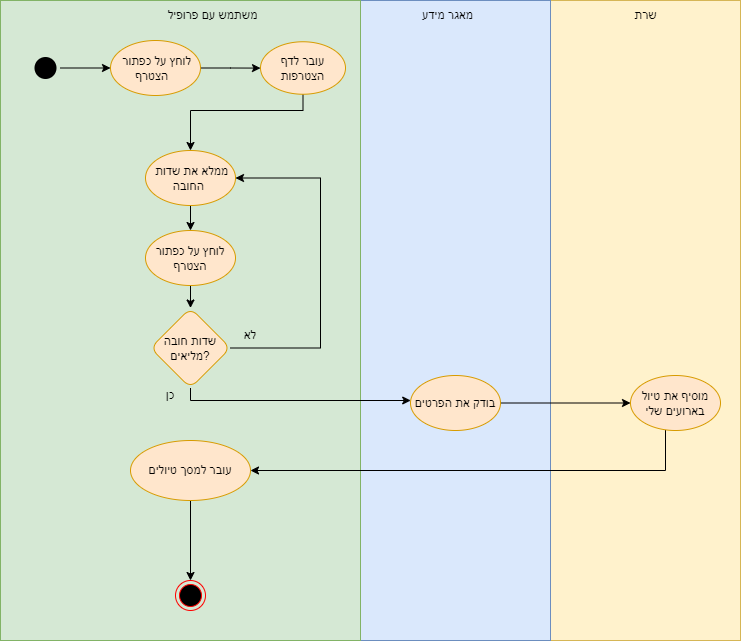

The diagram above was exported from draw.io. Its source (the exported page's mxGraphModel, read from the mxfile embedded in the PNG):
<mxGraphModel dx="1102" dy="677" grid="1" gridSize="10" guides="1" tooltips="1" connect="1" arrows="1" fold="1" page="1" pageScale="1" pageWidth="827" pageHeight="1169" math="0" shadow="0">
  <root>
    <mxCell id="0" />
    <mxCell id="1" parent="0" />
    <mxCell id="YkfuWCaH0nY4jmqNUgRI-1" value="" style="whiteSpace=wrap;html=1;fillColor=#fff2cc;strokeColor=#d6b656;" parent="1" vertex="1">
      <mxGeometry x="560" y="130" width="190" height="640" as="geometry" />
    </mxCell>
    <mxCell id="YkfuWCaH0nY4jmqNUgRI-2" value="" style="whiteSpace=wrap;html=1;fillColor=#dae8fc;strokeColor=#6c8ebf;" parent="1" vertex="1">
      <mxGeometry x="370" y="130" width="190" height="640" as="geometry" />
    </mxCell>
    <mxCell id="YkfuWCaH0nY4jmqNUgRI-3" value="" style="whiteSpace=wrap;html=1;fillColor=#d5e8d4;strokeColor=#82b366;" parent="1" vertex="1">
      <mxGeometry x="10" y="130" width="360" height="640" as="geometry" />
    </mxCell>
    <mxCell id="YkfuWCaH0nY4jmqNUgRI-4" style="edgeStyle=orthogonalEdgeStyle;rounded=0;orthogonalLoop=1;jettySize=auto;html=1;" parent="1" source="YkfuWCaH0nY4jmqNUgRI-5" target="YkfuWCaH0nY4jmqNUgRI-26" edge="1">
      <mxGeometry relative="1" as="geometry">
        <Array as="points">
          <mxPoint x="120" y="198" />
          <mxPoint x="120" y="198" />
        </Array>
      </mxGeometry>
    </mxCell>
    <mxCell id="YkfuWCaH0nY4jmqNUgRI-5" value="" style="ellipse;html=1;shape=endState;fillColor=#000000;strokeColor=none;" parent="1" vertex="1">
      <mxGeometry x="40" y="182.5" width="30" height="30" as="geometry" />
    </mxCell>
    <mxCell id="YkfuWCaH0nY4jmqNUgRI-6" value="" style="edgeStyle=orthogonalEdgeStyle;rounded=0;orthogonalLoop=1;jettySize=auto;html=1;" parent="1" source="YkfuWCaH0nY4jmqNUgRI-7" target="YkfuWCaH0nY4jmqNUgRI-9" edge="1">
      <mxGeometry relative="1" as="geometry">
        <mxPoint x="205" y="225" as="sourcePoint" />
        <mxPoint x="205" y="305" as="targetPoint" />
        <Array as="points">
          <mxPoint x="185" y="305" />
          <mxPoint x="175" y="305" />
        </Array>
      </mxGeometry>
    </mxCell>
    <mxCell id="YkfuWCaH0nY4jmqNUgRI-7" value="ממלא את שדות&amp;nbsp; החובה&amp;nbsp;" style="ellipse;whiteSpace=wrap;html=1;rounded=1;fillColor=#ffe6cc;strokeColor=#d79b00;" parent="1" vertex="1">
      <mxGeometry x="155" y="280" width="90" height="55" as="geometry" />
    </mxCell>
    <mxCell id="YkfuWCaH0nY4jmqNUgRI-8" value="" style="edgeStyle=orthogonalEdgeStyle;rounded=0;orthogonalLoop=1;jettySize=auto;html=1;" parent="1" source="YkfuWCaH0nY4jmqNUgRI-9" target="YkfuWCaH0nY4jmqNUgRI-12" edge="1">
      <mxGeometry relative="1" as="geometry" />
    </mxCell>
    <mxCell id="YkfuWCaH0nY4jmqNUgRI-9" value="לוחץ על כפתור הצטרף" style="ellipse;whiteSpace=wrap;html=1;rounded=1;fillColor=#ffe6cc;strokeColor=#d79b00;" parent="1" vertex="1">
      <mxGeometry x="155" y="360" width="90" height="55" as="geometry" />
    </mxCell>
    <mxCell id="YkfuWCaH0nY4jmqNUgRI-10" style="edgeStyle=orthogonalEdgeStyle;rounded=0;orthogonalLoop=1;jettySize=auto;html=1;" parent="1" source="YkfuWCaH0nY4jmqNUgRI-12" target="YkfuWCaH0nY4jmqNUgRI-7" edge="1">
      <mxGeometry relative="1" as="geometry">
        <mxPoint x="315" y="335" as="targetPoint" />
        <Array as="points">
          <mxPoint x="330" y="477.5" />
          <mxPoint x="330" y="307.5" />
        </Array>
      </mxGeometry>
    </mxCell>
    <mxCell id="YkfuWCaH0nY4jmqNUgRI-11" style="edgeStyle=orthogonalEdgeStyle;rounded=0;orthogonalLoop=1;jettySize=auto;html=1;" parent="1" source="YkfuWCaH0nY4jmqNUgRI-12" target="YkfuWCaH0nY4jmqNUgRI-14" edge="1">
      <mxGeometry relative="1" as="geometry">
        <Array as="points">
          <mxPoint x="200" y="530" />
          <mxPoint x="485" y="530" />
        </Array>
      </mxGeometry>
    </mxCell>
    <mxCell id="YkfuWCaH0nY4jmqNUgRI-12" value="שדות חובה מליאים?" style="rhombus;whiteSpace=wrap;html=1;rounded=1;fillColor=#ffe6cc;strokeColor=#d79b00;" parent="1" vertex="1">
      <mxGeometry x="160" y="437.5" width="80" height="80" as="geometry" />
    </mxCell>
    <mxCell id="YkfuWCaH0nY4jmqNUgRI-13" style="edgeStyle=orthogonalEdgeStyle;rounded=0;orthogonalLoop=1;jettySize=auto;html=1;" parent="1" source="YkfuWCaH0nY4jmqNUgRI-14" target="YkfuWCaH0nY4jmqNUgRI-16" edge="1">
      <mxGeometry relative="1" as="geometry" />
    </mxCell>
    <mxCell id="YkfuWCaH0nY4jmqNUgRI-14" value="בודק את הפרטים" style="ellipse;whiteSpace=wrap;html=1;rounded=1;fillColor=#ffe6cc;strokeColor=#d79b00;" parent="1" vertex="1">
      <mxGeometry x="420" y="505" width="90" height="55" as="geometry" />
    </mxCell>
    <mxCell id="YkfuWCaH0nY4jmqNUgRI-15" style="edgeStyle=orthogonalEdgeStyle;rounded=0;orthogonalLoop=1;jettySize=auto;html=1;entryX=1;entryY=0.5;entryDx=0;entryDy=0;" parent="1" source="YkfuWCaH0nY4jmqNUgRI-16" target="YkfuWCaH0nY4jmqNUgRI-18" edge="1">
      <mxGeometry relative="1" as="geometry">
        <Array as="points">
          <mxPoint x="675" y="600" />
        </Array>
      </mxGeometry>
    </mxCell>
    <mxCell id="YkfuWCaH0nY4jmqNUgRI-16" value="מוסיף את טיול בארועים שלי" style="ellipse;whiteSpace=wrap;html=1;rounded=1;fillColor=#ffe6cc;strokeColor=#d79b00;" parent="1" vertex="1">
      <mxGeometry x="640" y="505" width="90" height="55" as="geometry" />
    </mxCell>
    <mxCell id="YkfuWCaH0nY4jmqNUgRI-17" style="edgeStyle=orthogonalEdgeStyle;rounded=0;orthogonalLoop=1;jettySize=auto;html=1;" parent="1" source="YkfuWCaH0nY4jmqNUgRI-18" target="YkfuWCaH0nY4jmqNUgRI-19" edge="1">
      <mxGeometry relative="1" as="geometry" />
    </mxCell>
    <mxCell id="YkfuWCaH0nY4jmqNUgRI-18" value="עובר למסך טיולים" style="ellipse;whiteSpace=wrap;html=1;fillColor=#ffe6cc;strokeColor=#d79b00;rounded=1;" parent="1" vertex="1">
      <mxGeometry x="140" y="570" width="120" height="60" as="geometry" />
    </mxCell>
    <mxCell id="YkfuWCaH0nY4jmqNUgRI-19" value="" style="ellipse;html=1;shape=endState;fillColor=#000000;strokeColor=#ff0000;rounded=1;" parent="1" vertex="1">
      <mxGeometry x="185" y="710" width="30" height="30" as="geometry" />
    </mxCell>
    <mxCell id="YkfuWCaH0nY4jmqNUgRI-20" value="לא" style="text;html=1;strokeColor=none;fillColor=none;align=center;verticalAlign=middle;whiteSpace=wrap;rounded=0;" parent="1" vertex="1">
      <mxGeometry x="230" y="450" width="60" height="30" as="geometry" />
    </mxCell>
    <mxCell id="YkfuWCaH0nY4jmqNUgRI-21" value="כן" style="text;html=1;strokeColor=none;fillColor=none;align=center;verticalAlign=middle;whiteSpace=wrap;rounded=0;" parent="1" vertex="1">
      <mxGeometry x="150" y="510" width="60" height="30" as="geometry" />
    </mxCell>
    <mxCell id="YkfuWCaH0nY4jmqNUgRI-22" value="משתמש עם פרופיל" style="text;html=1;strokeColor=none;fillColor=none;align=center;verticalAlign=middle;whiteSpace=wrap;rounded=0;" parent="1" vertex="1">
      <mxGeometry x="175" y="130" width="95" height="30" as="geometry" />
    </mxCell>
    <mxCell id="YkfuWCaH0nY4jmqNUgRI-23" value="מאגר מידע" style="text;html=1;strokeColor=none;fillColor=none;align=center;verticalAlign=middle;whiteSpace=wrap;rounded=0;" parent="1" vertex="1">
      <mxGeometry x="410" y="130" width="95" height="30" as="geometry" />
    </mxCell>
    <mxCell id="YkfuWCaH0nY4jmqNUgRI-24" value="שרת" style="text;html=1;strokeColor=none;fillColor=none;align=center;verticalAlign=middle;whiteSpace=wrap;rounded=0;" parent="1" vertex="1">
      <mxGeometry x="607.5" y="130" width="95" height="30" as="geometry" />
    </mxCell>
    <mxCell id="YkfuWCaH0nY4jmqNUgRI-25" value="" style="edgeStyle=orthogonalEdgeStyle;rounded=0;orthogonalLoop=1;jettySize=auto;html=1;" parent="1" source="YkfuWCaH0nY4jmqNUgRI-26" target="YkfuWCaH0nY4jmqNUgRI-28" edge="1">
      <mxGeometry relative="1" as="geometry" />
    </mxCell>
    <mxCell id="YkfuWCaH0nY4jmqNUgRI-26" value="לוחץ על כפתור&amp;nbsp; &amp;nbsp;הצטרף&amp;nbsp;" style="ellipse;whiteSpace=wrap;html=1;rounded=1;fillColor=#ffe6cc;strokeColor=#d79b00;" parent="1" vertex="1">
      <mxGeometry x="120" y="170" width="90" height="55" as="geometry" />
    </mxCell>
    <mxCell id="YkfuWCaH0nY4jmqNUgRI-27" style="edgeStyle=orthogonalEdgeStyle;rounded=0;orthogonalLoop=1;jettySize=auto;html=1;" parent="1" source="YkfuWCaH0nY4jmqNUgRI-28" target="YkfuWCaH0nY4jmqNUgRI-7" edge="1">
      <mxGeometry relative="1" as="geometry">
        <Array as="points">
          <mxPoint x="313" y="240" />
          <mxPoint x="200" y="240" />
        </Array>
      </mxGeometry>
    </mxCell>
    <mxCell id="YkfuWCaH0nY4jmqNUgRI-28" value="עובר לדף הצטרפות" style="ellipse;whiteSpace=wrap;html=1;fillColor=#ffe6cc;strokeColor=#d79b00;rounded=1;" parent="1" vertex="1">
      <mxGeometry x="270" y="171.25" width="85" height="52.5" as="geometry" />
    </mxCell>
  </root>
</mxGraphModel>